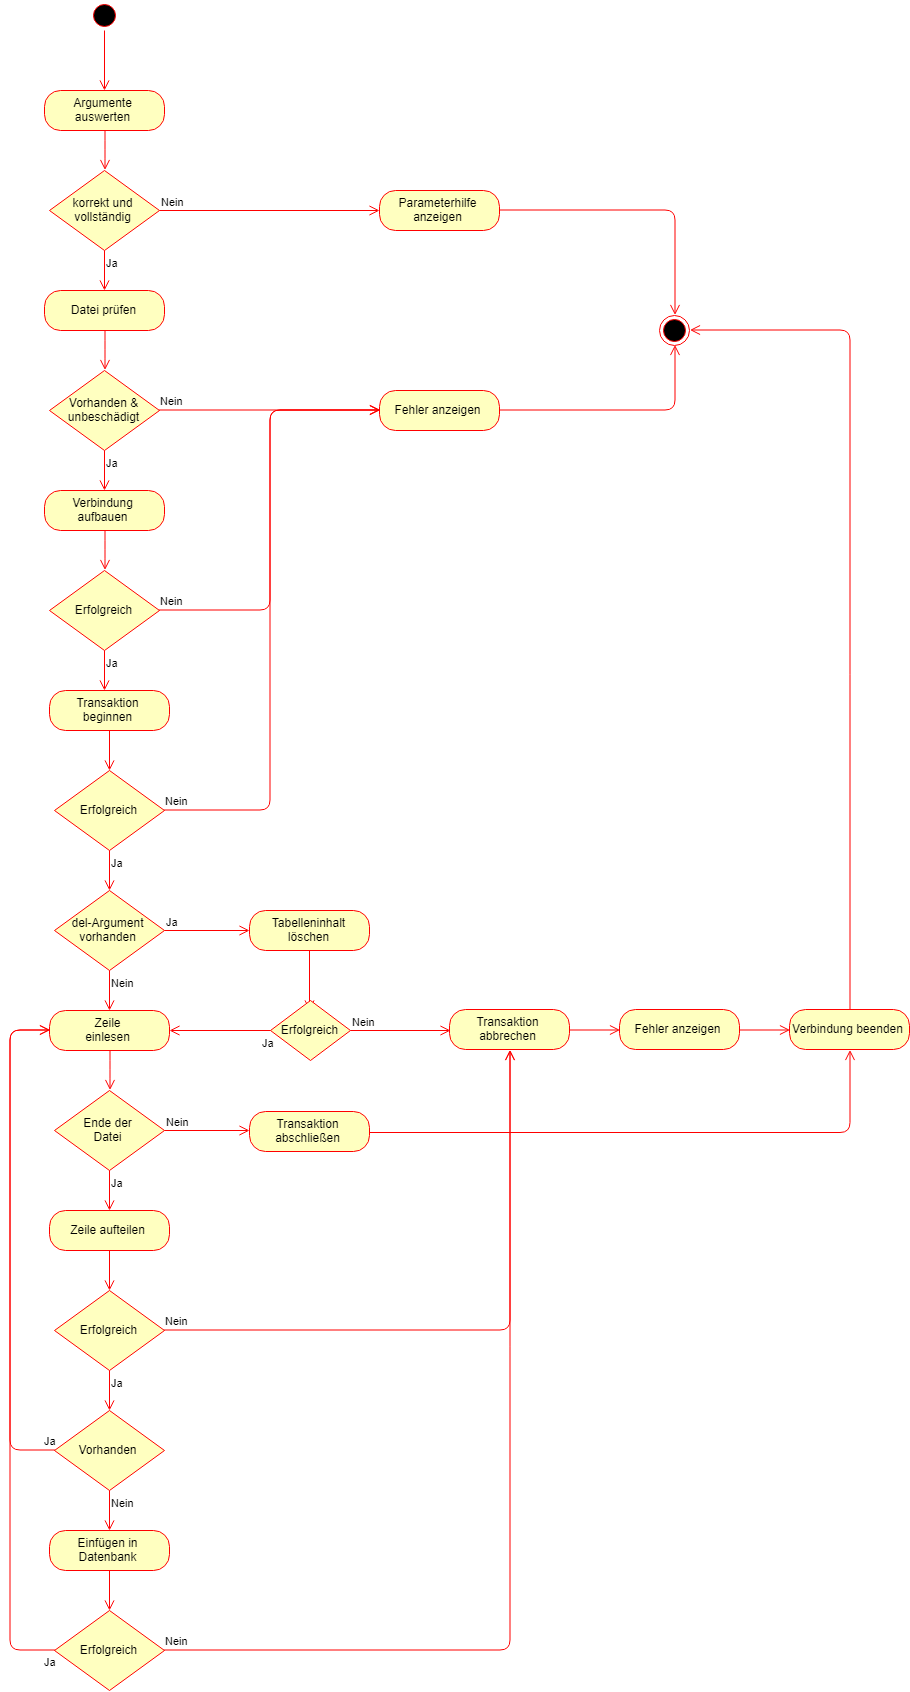

The diagram above was exported from draw.io. Its source (the exported page's mxGraphModel, read from the mxfile embedded in the PNG):
<mxGraphModel dx="4312" dy="1868" grid="1" gridSize="10" guides="1" tooltips="1" connect="1" arrows="1" fold="1" page="1" pageScale="1" pageWidth="827" pageHeight="1169" math="0" shadow="0">
  <root>
    <mxCell id="0" />
    <mxCell id="1" parent="0" />
    <mxCell id="nzTx2yaI3u-_ohVbQYsO-1" value="" style="ellipse;html=1;shape=startState;fillColor=#000000;strokeColor=#ff0000;" parent="1" vertex="1">
      <mxGeometry x="50" y="10" width="30" height="30" as="geometry" />
    </mxCell>
    <mxCell id="nzTx2yaI3u-_ohVbQYsO-2" value="" style="edgeStyle=orthogonalEdgeStyle;html=1;verticalAlign=bottom;endArrow=open;endSize=8;strokeColor=#ff0000;" parent="1" source="nzTx2yaI3u-_ohVbQYsO-1" edge="1">
      <mxGeometry relative="1" as="geometry">
        <mxPoint x="65" y="100" as="targetPoint" />
      </mxGeometry>
    </mxCell>
    <mxCell id="nzTx2yaI3u-_ohVbQYsO-3" value="Argumente auswerten&lt;br&gt;" style="rounded=1;whiteSpace=wrap;html=1;arcSize=40;fontColor=#000000;fillColor=#ffffc0;strokeColor=#ff0000;" parent="1" vertex="1">
      <mxGeometry x="5" y="100" width="120" height="40" as="geometry" />
    </mxCell>
    <mxCell id="nzTx2yaI3u-_ohVbQYsO-4" value="" style="edgeStyle=orthogonalEdgeStyle;html=1;verticalAlign=bottom;endArrow=open;endSize=8;strokeColor=#ff0000;entryX=0.5;entryY=0;entryDx=0;entryDy=0;" parent="1" source="nzTx2yaI3u-_ohVbQYsO-3" target="nzTx2yaI3u-_ohVbQYsO-8" edge="1">
      <mxGeometry relative="1" as="geometry">
        <mxPoint x="65" y="200" as="targetPoint" />
      </mxGeometry>
    </mxCell>
    <mxCell id="nzTx2yaI3u-_ohVbQYsO-8" value="korrekt und vollständig&lt;br&gt;" style="rhombus;whiteSpace=wrap;html=1;fillColor=#ffffc0;strokeColor=#ff0000;" parent="1" vertex="1">
      <mxGeometry x="10" y="180" width="110" height="80" as="geometry" />
    </mxCell>
    <mxCell id="nzTx2yaI3u-_ohVbQYsO-9" value="Nein&lt;br&gt;" style="edgeStyle=orthogonalEdgeStyle;html=1;align=left;verticalAlign=bottom;endArrow=open;endSize=8;strokeColor=#ff0000;" parent="1" source="nzTx2yaI3u-_ohVbQYsO-8" edge="1">
      <mxGeometry x="-1" relative="1" as="geometry">
        <mxPoint x="340" y="220" as="targetPoint" />
      </mxGeometry>
    </mxCell>
    <mxCell id="nzTx2yaI3u-_ohVbQYsO-10" value="Ja&lt;br&gt;" style="edgeStyle=orthogonalEdgeStyle;html=1;align=left;verticalAlign=top;endArrow=open;endSize=8;strokeColor=#ff0000;" parent="1" source="nzTx2yaI3u-_ohVbQYsO-8" edge="1">
      <mxGeometry x="-1" relative="1" as="geometry">
        <mxPoint x="65" y="300" as="targetPoint" />
      </mxGeometry>
    </mxCell>
    <mxCell id="nzTx2yaI3u-_ohVbQYsO-11" value="Datei prüfen" style="rounded=1;whiteSpace=wrap;html=1;arcSize=40;fontColor=#000000;fillColor=#ffffc0;strokeColor=#ff0000;" parent="1" vertex="1">
      <mxGeometry x="5" y="300" width="120" height="40" as="geometry" />
    </mxCell>
    <mxCell id="nzTx2yaI3u-_ohVbQYsO-12" value="" style="edgeStyle=orthogonalEdgeStyle;html=1;verticalAlign=bottom;endArrow=open;endSize=8;strokeColor=#ff0000;entryX=0.5;entryY=0;entryDx=0;entryDy=0;" parent="1" source="nzTx2yaI3u-_ohVbQYsO-11" edge="1" target="nzTx2yaI3u-_ohVbQYsO-13">
      <mxGeometry relative="1" as="geometry">
        <mxPoint x="65" y="400" as="targetPoint" />
      </mxGeometry>
    </mxCell>
    <mxCell id="nzTx2yaI3u-_ohVbQYsO-13" value="Vorhanden &amp;amp;&lt;br&gt;unbeschädigt&lt;br&gt;" style="rhombus;whiteSpace=wrap;html=1;fillColor=#ffffc0;strokeColor=#ff0000;" parent="1" vertex="1">
      <mxGeometry x="10" y="380" width="110" height="80" as="geometry" />
    </mxCell>
    <mxCell id="nzTx2yaI3u-_ohVbQYsO-14" value="Nein&lt;br&gt;" style="edgeStyle=orthogonalEdgeStyle;html=1;align=left;verticalAlign=bottom;endArrow=open;endSize=8;strokeColor=#ff0000;entryX=0;entryY=0.5;entryDx=0;entryDy=0;" parent="1" source="nzTx2yaI3u-_ohVbQYsO-13" target="nzTx2yaI3u-_ohVbQYsO-74" edge="1">
      <mxGeometry x="-1" relative="1" as="geometry">
        <mxPoint x="330" y="420" as="targetPoint" />
      </mxGeometry>
    </mxCell>
    <mxCell id="nzTx2yaI3u-_ohVbQYsO-15" value="Ja" style="edgeStyle=orthogonalEdgeStyle;html=1;align=left;verticalAlign=top;endArrow=open;endSize=8;strokeColor=#ff0000;" parent="1" source="nzTx2yaI3u-_ohVbQYsO-13" edge="1">
      <mxGeometry x="-1" relative="1" as="geometry">
        <mxPoint x="65" y="500" as="targetPoint" />
      </mxGeometry>
    </mxCell>
    <mxCell id="nzTx2yaI3u-_ohVbQYsO-32" value="Verbindung&lt;br&gt;aufbauen" style="rounded=1;whiteSpace=wrap;html=1;arcSize=40;fontColor=#000000;fillColor=#ffffc0;strokeColor=#ff0000;" parent="1" vertex="1">
      <mxGeometry x="5" y="500" width="120" height="40" as="geometry" />
    </mxCell>
    <mxCell id="nzTx2yaI3u-_ohVbQYsO-33" value="" style="edgeStyle=orthogonalEdgeStyle;html=1;verticalAlign=bottom;endArrow=open;endSize=8;strokeColor=#ff0000;entryX=0.5;entryY=0;entryDx=0;entryDy=0;" parent="1" source="nzTx2yaI3u-_ohVbQYsO-32" edge="1" target="nzTx2yaI3u-_ohVbQYsO-34">
      <mxGeometry relative="1" as="geometry">
        <mxPoint x="65" y="600" as="targetPoint" />
      </mxGeometry>
    </mxCell>
    <mxCell id="nzTx2yaI3u-_ohVbQYsO-34" value="Erfolgreich&lt;br&gt;" style="rhombus;whiteSpace=wrap;html=1;fillColor=#ffffc0;strokeColor=#ff0000;" parent="1" vertex="1">
      <mxGeometry x="10" y="580" width="110" height="80" as="geometry" />
    </mxCell>
    <mxCell id="nzTx2yaI3u-_ohVbQYsO-35" value="Nein&lt;br&gt;" style="edgeStyle=orthogonalEdgeStyle;html=1;align=left;verticalAlign=bottom;endArrow=open;endSize=8;strokeColor=#ff0000;" parent="1" source="nzTx2yaI3u-_ohVbQYsO-34" edge="1">
      <mxGeometry x="-1" relative="1" as="geometry">
        <mxPoint x="340" y="420" as="targetPoint" />
        <Array as="points">
          <mxPoint x="230" y="620" />
          <mxPoint x="230" y="420" />
        </Array>
      </mxGeometry>
    </mxCell>
    <mxCell id="nzTx2yaI3u-_ohVbQYsO-36" value="Ja" style="edgeStyle=orthogonalEdgeStyle;html=1;align=left;verticalAlign=top;endArrow=open;endSize=8;strokeColor=#ff0000;" parent="1" source="nzTx2yaI3u-_ohVbQYsO-34" edge="1">
      <mxGeometry x="-1" relative="1" as="geometry">
        <mxPoint x="65" y="700" as="targetPoint" />
      </mxGeometry>
    </mxCell>
    <mxCell id="nzTx2yaI3u-_ohVbQYsO-37" value="Transaktion&lt;br&gt;beginnen" style="rounded=1;whiteSpace=wrap;html=1;arcSize=40;fontColor=#000000;fillColor=#ffffc0;strokeColor=#ff0000;" parent="1" vertex="1">
      <mxGeometry x="10" y="700" width="120" height="40" as="geometry" />
    </mxCell>
    <mxCell id="nzTx2yaI3u-_ohVbQYsO-38" value="" style="edgeStyle=orthogonalEdgeStyle;html=1;verticalAlign=bottom;endArrow=open;endSize=8;strokeColor=#ff0000;" parent="1" source="nzTx2yaI3u-_ohVbQYsO-37" edge="1">
      <mxGeometry relative="1" as="geometry">
        <mxPoint x="70" y="780" as="targetPoint" />
      </mxGeometry>
    </mxCell>
    <mxCell id="nzTx2yaI3u-_ohVbQYsO-39" value="Erfolgreich&lt;br&gt;" style="rhombus;whiteSpace=wrap;html=1;fillColor=#ffffc0;strokeColor=#ff0000;" parent="1" vertex="1">
      <mxGeometry x="15" y="780" width="110" height="80" as="geometry" />
    </mxCell>
    <mxCell id="nzTx2yaI3u-_ohVbQYsO-40" value="Nein&lt;br&gt;" style="edgeStyle=orthogonalEdgeStyle;html=1;align=left;verticalAlign=bottom;endArrow=open;endSize=8;strokeColor=#ff0000;" parent="1" source="nzTx2yaI3u-_ohVbQYsO-39" edge="1">
      <mxGeometry x="-1" relative="1" as="geometry">
        <mxPoint x="340" y="420" as="targetPoint" />
        <Array as="points">
          <mxPoint x="230" y="820" />
          <mxPoint x="230" y="420" />
        </Array>
      </mxGeometry>
    </mxCell>
    <mxCell id="nzTx2yaI3u-_ohVbQYsO-41" value="Ja" style="edgeStyle=orthogonalEdgeStyle;html=1;align=left;verticalAlign=top;endArrow=open;endSize=8;strokeColor=#ff0000;" parent="1" source="nzTx2yaI3u-_ohVbQYsO-39" edge="1">
      <mxGeometry x="-1" relative="1" as="geometry">
        <mxPoint x="70" y="900" as="targetPoint" />
      </mxGeometry>
    </mxCell>
    <mxCell id="nzTx2yaI3u-_ohVbQYsO-42" value="del-Argument&lt;br&gt;vorhanden&lt;br&gt;" style="rhombus;whiteSpace=wrap;html=1;fillColor=#ffffc0;strokeColor=#ff0000;" parent="1" vertex="1">
      <mxGeometry x="15" y="900" width="110" height="80" as="geometry" />
    </mxCell>
    <mxCell id="nzTx2yaI3u-_ohVbQYsO-43" value="Ja&lt;br&gt;" style="edgeStyle=orthogonalEdgeStyle;html=1;align=left;verticalAlign=bottom;endArrow=open;endSize=8;strokeColor=#ff0000;" parent="1" source="nzTx2yaI3u-_ohVbQYsO-42" edge="1">
      <mxGeometry x="-1" relative="1" as="geometry">
        <mxPoint x="210" y="940" as="targetPoint" />
      </mxGeometry>
    </mxCell>
    <mxCell id="nzTx2yaI3u-_ohVbQYsO-44" value="Nein&lt;br&gt;" style="edgeStyle=orthogonalEdgeStyle;html=1;align=left;verticalAlign=top;endArrow=open;endSize=8;strokeColor=#ff0000;" parent="1" source="nzTx2yaI3u-_ohVbQYsO-42" edge="1">
      <mxGeometry x="-1" relative="1" as="geometry">
        <mxPoint x="70" y="1020" as="targetPoint" />
      </mxGeometry>
    </mxCell>
    <mxCell id="nzTx2yaI3u-_ohVbQYsO-45" value="Zeile&lt;br&gt;einlesen&lt;br&gt;" style="rounded=1;whiteSpace=wrap;html=1;arcSize=40;fontColor=#000000;fillColor=#ffffc0;strokeColor=#ff0000;" parent="1" vertex="1">
      <mxGeometry x="10" y="1020" width="120" height="40" as="geometry" />
    </mxCell>
    <mxCell id="nzTx2yaI3u-_ohVbQYsO-46" value="" style="edgeStyle=orthogonalEdgeStyle;html=1;verticalAlign=bottom;endArrow=open;endSize=8;strokeColor=#ff0000;entryX=0.5;entryY=0;entryDx=0;entryDy=0;" parent="1" source="nzTx2yaI3u-_ohVbQYsO-45" edge="1" target="nzTx2yaI3u-_ohVbQYsO-47">
      <mxGeometry relative="1" as="geometry">
        <mxPoint x="70" y="1120" as="targetPoint" />
      </mxGeometry>
    </mxCell>
    <mxCell id="nzTx2yaI3u-_ohVbQYsO-47" value="Ende der&lt;br&gt;Datei&lt;br&gt;" style="rhombus;whiteSpace=wrap;html=1;fillColor=#ffffc0;strokeColor=#ff0000;" parent="1" vertex="1">
      <mxGeometry x="15" y="1100" width="110" height="80" as="geometry" />
    </mxCell>
    <mxCell id="nzTx2yaI3u-_ohVbQYsO-48" value="Nein&lt;br&gt;" style="edgeStyle=orthogonalEdgeStyle;html=1;align=left;verticalAlign=bottom;endArrow=open;endSize=8;strokeColor=#ff0000;" parent="1" source="nzTx2yaI3u-_ohVbQYsO-47" edge="1">
      <mxGeometry x="-1" relative="1" as="geometry">
        <mxPoint x="210" y="1140" as="targetPoint" />
      </mxGeometry>
    </mxCell>
    <mxCell id="nzTx2yaI3u-_ohVbQYsO-49" value="Ja" style="edgeStyle=orthogonalEdgeStyle;html=1;align=left;verticalAlign=top;endArrow=open;endSize=8;strokeColor=#ff0000;" parent="1" source="nzTx2yaI3u-_ohVbQYsO-47" edge="1">
      <mxGeometry x="-1" relative="1" as="geometry">
        <mxPoint x="70" y="1220" as="targetPoint" />
      </mxGeometry>
    </mxCell>
    <mxCell id="nzTx2yaI3u-_ohVbQYsO-50" value="Zeile aufteilen" style="rounded=1;whiteSpace=wrap;html=1;arcSize=40;fontColor=#000000;fillColor=#ffffc0;strokeColor=#ff0000;" parent="1" vertex="1">
      <mxGeometry x="10" y="1220" width="120" height="40" as="geometry" />
    </mxCell>
    <mxCell id="nzTx2yaI3u-_ohVbQYsO-51" value="" style="edgeStyle=orthogonalEdgeStyle;html=1;verticalAlign=bottom;endArrow=open;endSize=8;strokeColor=#ff0000;" parent="1" source="nzTx2yaI3u-_ohVbQYsO-50" edge="1">
      <mxGeometry relative="1" as="geometry">
        <mxPoint x="70" y="1300" as="targetPoint" />
      </mxGeometry>
    </mxCell>
    <mxCell id="nzTx2yaI3u-_ohVbQYsO-52" value="Erfolgreich&lt;br&gt;" style="rhombus;whiteSpace=wrap;html=1;fillColor=#ffffc0;strokeColor=#ff0000;" parent="1" vertex="1">
      <mxGeometry x="15" y="1300" width="110" height="80" as="geometry" />
    </mxCell>
    <mxCell id="nzTx2yaI3u-_ohVbQYsO-53" value="Nein&lt;br&gt;" style="edgeStyle=orthogonalEdgeStyle;html=1;align=left;verticalAlign=bottom;endArrow=open;endSize=8;strokeColor=#ff0000;entryX=0.5;entryY=1;entryDx=0;entryDy=0;" parent="1" source="nzTx2yaI3u-_ohVbQYsO-52" target="nzTx2yaI3u-_ohVbQYsO-76" edge="1">
      <mxGeometry x="-1" relative="1" as="geometry">
        <mxPoint x="210" y="1340" as="targetPoint" />
      </mxGeometry>
    </mxCell>
    <mxCell id="nzTx2yaI3u-_ohVbQYsO-54" value="Ja" style="edgeStyle=orthogonalEdgeStyle;html=1;align=left;verticalAlign=top;endArrow=open;endSize=8;strokeColor=#ff0000;" parent="1" source="nzTx2yaI3u-_ohVbQYsO-52" edge="1">
      <mxGeometry x="-1" relative="1" as="geometry">
        <mxPoint x="70" y="1420" as="targetPoint" />
      </mxGeometry>
    </mxCell>
    <mxCell id="nzTx2yaI3u-_ohVbQYsO-55" value="Vorhanden&lt;br&gt;" style="rhombus;whiteSpace=wrap;html=1;fillColor=#ffffc0;strokeColor=#ff0000;" parent="1" vertex="1">
      <mxGeometry x="15" y="1420" width="110" height="80" as="geometry" />
    </mxCell>
    <mxCell id="nzTx2yaI3u-_ohVbQYsO-56" value="Ja&lt;br&gt;" style="edgeStyle=orthogonalEdgeStyle;html=1;align=left;verticalAlign=bottom;endArrow=open;endSize=8;strokeColor=#ff0000;exitX=0;exitY=0.5;exitDx=0;exitDy=0;" parent="1" source="nzTx2yaI3u-_ohVbQYsO-55" edge="1">
      <mxGeometry x="-0.9496" relative="1" as="geometry">
        <mxPoint x="10" y="1040" as="targetPoint" />
        <Array as="points">
          <mxPoint x="-30" y="1460" />
          <mxPoint x="-30" y="1040" />
        </Array>
        <mxPoint as="offset" />
      </mxGeometry>
    </mxCell>
    <mxCell id="nzTx2yaI3u-_ohVbQYsO-57" value="Nein&lt;br&gt;" style="edgeStyle=orthogonalEdgeStyle;html=1;align=left;verticalAlign=top;endArrow=open;endSize=8;strokeColor=#ff0000;" parent="1" source="nzTx2yaI3u-_ohVbQYsO-55" edge="1">
      <mxGeometry x="-1" relative="1" as="geometry">
        <mxPoint x="70" y="1540" as="targetPoint" />
      </mxGeometry>
    </mxCell>
    <mxCell id="nzTx2yaI3u-_ohVbQYsO-58" value="Einfügen in&lt;br&gt;Datenbank&lt;br&gt;" style="rounded=1;whiteSpace=wrap;html=1;arcSize=40;fontColor=#000000;fillColor=#ffffc0;strokeColor=#ff0000;" parent="1" vertex="1">
      <mxGeometry x="10" y="1540" width="120" height="40" as="geometry" />
    </mxCell>
    <mxCell id="nzTx2yaI3u-_ohVbQYsO-59" value="" style="edgeStyle=orthogonalEdgeStyle;html=1;verticalAlign=bottom;endArrow=open;endSize=8;strokeColor=#ff0000;" parent="1" source="nzTx2yaI3u-_ohVbQYsO-58" edge="1">
      <mxGeometry relative="1" as="geometry">
        <mxPoint x="70" y="1620" as="targetPoint" />
      </mxGeometry>
    </mxCell>
    <mxCell id="nzTx2yaI3u-_ohVbQYsO-60" value="Erfolgreich&lt;br&gt;" style="rhombus;whiteSpace=wrap;html=1;fillColor=#ffffc0;strokeColor=#ff0000;" parent="1" vertex="1">
      <mxGeometry x="15" y="1620" width="110" height="80" as="geometry" />
    </mxCell>
    <mxCell id="nzTx2yaI3u-_ohVbQYsO-61" value="Nein&lt;br&gt;" style="edgeStyle=orthogonalEdgeStyle;html=1;align=left;verticalAlign=bottom;endArrow=open;endSize=8;strokeColor=#ff0000;entryX=0.5;entryY=1;entryDx=0;entryDy=0;" parent="1" source="nzTx2yaI3u-_ohVbQYsO-60" target="nzTx2yaI3u-_ohVbQYsO-76" edge="1">
      <mxGeometry x="-1" relative="1" as="geometry">
        <mxPoint x="210" y="1660" as="targetPoint" />
      </mxGeometry>
    </mxCell>
    <mxCell id="nzTx2yaI3u-_ohVbQYsO-62" value="Ja" style="edgeStyle=orthogonalEdgeStyle;html=1;align=left;verticalAlign=top;endArrow=open;endSize=8;strokeColor=#ff0000;entryX=0;entryY=0.5;entryDx=0;entryDy=0;" parent="1" source="nzTx2yaI3u-_ohVbQYsO-60" target="nzTx2yaI3u-_ohVbQYsO-45" edge="1">
      <mxGeometry x="-0.9616" relative="1" as="geometry">
        <mxPoint x="5" y="1240" as="targetPoint" />
        <Array as="points">
          <mxPoint x="-30" y="1660" />
          <mxPoint x="-30" y="1040" />
        </Array>
        <mxPoint as="offset" />
      </mxGeometry>
    </mxCell>
    <mxCell id="nzTx2yaI3u-_ohVbQYsO-63" value="Transaktion&lt;br&gt;abschließen&lt;br&gt;" style="rounded=1;whiteSpace=wrap;html=1;arcSize=40;fontColor=#000000;fillColor=#ffffc0;strokeColor=#ff0000;" parent="1" vertex="1">
      <mxGeometry x="210" y="1121" width="120" height="40" as="geometry" />
    </mxCell>
    <mxCell id="nzTx2yaI3u-_ohVbQYsO-64" value="" style="edgeStyle=orthogonalEdgeStyle;html=1;verticalAlign=bottom;endArrow=open;endSize=8;strokeColor=#ff0000;entryX=0.5;entryY=1;entryDx=0;entryDy=0;" parent="1" source="nzTx2yaI3u-_ohVbQYsO-63" target="nzTx2yaI3u-_ohVbQYsO-80" edge="1">
      <mxGeometry relative="1" as="geometry">
        <mxPoint x="270" y="1221" as="targetPoint" />
      </mxGeometry>
    </mxCell>
    <mxCell id="nzTx2yaI3u-_ohVbQYsO-66" value="Tabelleninhalt&lt;br&gt;löschen&lt;br&gt;" style="rounded=1;whiteSpace=wrap;html=1;arcSize=40;fontColor=#000000;fillColor=#ffffc0;strokeColor=#ff0000;" parent="1" vertex="1">
      <mxGeometry x="210" y="920" width="120" height="40" as="geometry" />
    </mxCell>
    <mxCell id="nzTx2yaI3u-_ohVbQYsO-67" value="" style="edgeStyle=orthogonalEdgeStyle;html=1;verticalAlign=bottom;endArrow=open;endSize=8;strokeColor=#ff0000;" parent="1" source="nzTx2yaI3u-_ohVbQYsO-66" edge="1">
      <mxGeometry relative="1" as="geometry">
        <mxPoint x="270" y="1020" as="targetPoint" />
      </mxGeometry>
    </mxCell>
    <mxCell id="nzTx2yaI3u-_ohVbQYsO-68" value="Erfolgreich" style="rhombus;whiteSpace=wrap;html=1;fillColor=#ffffc0;strokeColor=#ff0000;" parent="1" vertex="1">
      <mxGeometry x="231" y="1010" width="80" height="60" as="geometry" />
    </mxCell>
    <mxCell id="nzTx2yaI3u-_ohVbQYsO-69" value="Nein" style="edgeStyle=orthogonalEdgeStyle;html=1;align=left;verticalAlign=bottom;endArrow=open;endSize=8;strokeColor=#ff0000;" parent="1" source="nzTx2yaI3u-_ohVbQYsO-68" edge="1">
      <mxGeometry x="-1" relative="1" as="geometry">
        <mxPoint x="411" y="1040" as="targetPoint" />
      </mxGeometry>
    </mxCell>
    <mxCell id="nzTx2yaI3u-_ohVbQYsO-70" value="Ja&lt;br&gt;" style="edgeStyle=orthogonalEdgeStyle;html=1;align=left;verticalAlign=top;endArrow=open;endSize=8;strokeColor=#ff0000;" parent="1" source="nzTx2yaI3u-_ohVbQYsO-68" target="nzTx2yaI3u-_ohVbQYsO-45" edge="1">
      <mxGeometry x="-0.7822" relative="1" as="geometry">
        <mxPoint x="271" y="1120" as="targetPoint" />
        <mxPoint as="offset" />
      </mxGeometry>
    </mxCell>
    <mxCell id="nzTx2yaI3u-_ohVbQYsO-71" value="Parameterhilfe&lt;br&gt;anzeigen&lt;br&gt;" style="rounded=1;whiteSpace=wrap;html=1;arcSize=40;fontColor=#000000;fillColor=#ffffc0;strokeColor=#ff0000;" parent="1" vertex="1">
      <mxGeometry x="340" y="200" width="120" height="40" as="geometry" />
    </mxCell>
    <mxCell id="nzTx2yaI3u-_ohVbQYsO-72" value="" style="edgeStyle=orthogonalEdgeStyle;html=1;verticalAlign=bottom;endArrow=open;endSize=8;strokeColor=#ff0000;entryX=0.5;entryY=0;entryDx=0;entryDy=0;" parent="1" source="nzTx2yaI3u-_ohVbQYsO-71" target="nzTx2yaI3u-_ohVbQYsO-73" edge="1">
      <mxGeometry relative="1" as="geometry">
        <mxPoint x="413" y="280" as="targetPoint" />
      </mxGeometry>
    </mxCell>
    <mxCell id="nzTx2yaI3u-_ohVbQYsO-73" value="" style="ellipse;html=1;shape=endState;fillColor=#000000;strokeColor=#ff0000;" parent="1" vertex="1">
      <mxGeometry x="620" y="325" width="30" height="30" as="geometry" />
    </mxCell>
    <mxCell id="nzTx2yaI3u-_ohVbQYsO-74" value="Fehler anzeigen&lt;br&gt;" style="rounded=1;whiteSpace=wrap;html=1;arcSize=40;fontColor=#000000;fillColor=#ffffc0;strokeColor=#ff0000;" parent="1" vertex="1">
      <mxGeometry x="340" y="400" width="120" height="40" as="geometry" />
    </mxCell>
    <mxCell id="nzTx2yaI3u-_ohVbQYsO-75" value="" style="edgeStyle=orthogonalEdgeStyle;html=1;verticalAlign=bottom;endArrow=open;endSize=8;strokeColor=#ff0000;entryX=0.5;entryY=1;entryDx=0;entryDy=0;" parent="1" source="nzTx2yaI3u-_ohVbQYsO-74" target="nzTx2yaI3u-_ohVbQYsO-73" edge="1">
      <mxGeometry relative="1" as="geometry">
        <mxPoint x="400" y="497" as="targetPoint" />
      </mxGeometry>
    </mxCell>
    <mxCell id="nzTx2yaI3u-_ohVbQYsO-76" value="Transaktion abbrechen&lt;br&gt;" style="rounded=1;whiteSpace=wrap;html=1;arcSize=40;fontColor=#000000;fillColor=#ffffc0;strokeColor=#ff0000;" parent="1" vertex="1">
      <mxGeometry x="410" y="1019" width="120" height="40" as="geometry" />
    </mxCell>
    <mxCell id="nzTx2yaI3u-_ohVbQYsO-77" value="" style="edgeStyle=orthogonalEdgeStyle;html=1;verticalAlign=bottom;endArrow=open;endSize=8;strokeColor=#ff0000;entryX=0;entryY=0.5;entryDx=0;entryDy=0;" parent="1" source="nzTx2yaI3u-_ohVbQYsO-76" target="nzTx2yaI3u-_ohVbQYsO-78" edge="1">
      <mxGeometry relative="1" as="geometry">
        <mxPoint x="470" y="1119" as="targetPoint" />
      </mxGeometry>
    </mxCell>
    <mxCell id="nzTx2yaI3u-_ohVbQYsO-78" value="Fehler anzeigen&lt;br&gt;" style="rounded=1;whiteSpace=wrap;html=1;arcSize=40;fontColor=#000000;fillColor=#ffffc0;strokeColor=#ff0000;" parent="1" vertex="1">
      <mxGeometry x="580" y="1019" width="120" height="40" as="geometry" />
    </mxCell>
    <mxCell id="nzTx2yaI3u-_ohVbQYsO-79" value="" style="edgeStyle=orthogonalEdgeStyle;html=1;verticalAlign=bottom;endArrow=open;endSize=8;strokeColor=#ff0000;entryX=0;entryY=0.5;entryDx=0;entryDy=0;" parent="1" source="nzTx2yaI3u-_ohVbQYsO-78" target="nzTx2yaI3u-_ohVbQYsO-80" edge="1">
      <mxGeometry relative="1" as="geometry">
        <mxPoint x="640" y="1119" as="targetPoint" />
      </mxGeometry>
    </mxCell>
    <mxCell id="nzTx2yaI3u-_ohVbQYsO-80" value="Verbindung beenden&lt;br&gt;" style="rounded=1;whiteSpace=wrap;html=1;arcSize=40;fontColor=#000000;fillColor=#ffffc0;strokeColor=#ff0000;" parent="1" vertex="1">
      <mxGeometry x="750" y="1019" width="120" height="40" as="geometry" />
    </mxCell>
    <mxCell id="nzTx2yaI3u-_ohVbQYsO-81" value="" style="edgeStyle=orthogonalEdgeStyle;html=1;verticalAlign=bottom;endArrow=open;endSize=8;strokeColor=#ff0000;entryX=1;entryY=0.5;entryDx=0;entryDy=0;" parent="1" source="nzTx2yaI3u-_ohVbQYsO-80" target="nzTx2yaI3u-_ohVbQYsO-73" edge="1">
      <mxGeometry relative="1" as="geometry">
        <mxPoint x="810" y="1119" as="targetPoint" />
        <Array as="points">
          <mxPoint x="810" y="340" />
        </Array>
      </mxGeometry>
    </mxCell>
  </root>
</mxGraphModel>